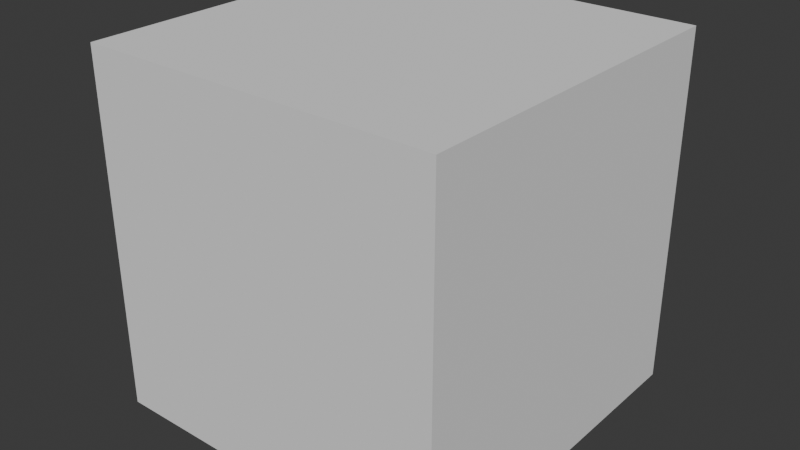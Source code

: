 # Source: cube.blend  (saved by Blender 5.0.119; exported with 4.5.12 LTS)
import bpy
from mathutils import Matrix  # noqa: F401  (used for matrix-valued properties, if any)

bpy.ops.wm.read_factory_settings(use_empty=True)
scene = bpy.context.scene
scene.name = 'Scene'

# ---- collections
col_cube = bpy.data.collections.new('cube'); scene.collection.children.link(col_cube)
col_cube_001 = bpy.data.collections.new('cube.001'); col_cube.children.link(col_cube_001)

# ---- images (referenced by path relative to the original .blend; pixels are not part of the script)
import os
ASSET_DIR = os.environ.get("B2B_ASSET_DIR", "")  # directory of the original .blend (textures are referenced by path, not embedded)
HERE = os.path.dirname(os.path.abspath(__file__))  # packed textures are extracted next to this script under _unpacked/

def load_image(name, relpath, width, height, colorspace="sRGB"):
    """Load a texture the original file referenced (path relative to the .blend, or extracted next to this script)."""
    p = next((c for c in (os.path.join(HERE, relpath), os.path.join(ASSET_DIR, relpath)) if relpath and os.path.exists(c)), "")
    if p:
        img = bpy.data.images.load(p, check_existing=True)
        img.name = name
    else:  # same state as the original file: an image datablock whose file is absent (Cycles renders it pink)
        img = bpy.data.images.new(name, width, height)
        img.source = "FILE"
        img.filepath = "//" + (relpath or name)
    img.colorspace_settings.name = colorspace
    return img
img_default_m_png = load_image('default_m.png', '', 1024, 1024, 'sRGB')
img_default_n_png = load_image('default_n.png', '', 1024, 1024, 'sRGB')
img_flat_white_png = load_image('flat_white.png', '', 1024, 1024, 'sRGB')

# ---- materials (node trees are filled in below, after node groups)
mat_cube = bpy.data.materials.new('cube')
mat_cube.use_backface_culling_lightprobe_volume = False
mat_cube.preview_render_type = 'FLAT'

# ---- material node trees
mat_cube.use_nodes = True; mat_cube.node_tree.nodes.clear()
_N = mat_cube.node_tree.nodes; _L = mat_cube.node_tree.links
n0 = _N.new('ShaderNodeSeparateXYZ'); n0.name = 'Separate XYZ'; n0.location = (-214, -143)
n1 = _N.new('ShaderNodeOutputMaterial'); n1.name = 'Material Output'; n1.location = (408, 311)
n2 = _N.new('ShaderNodeNormalMap'); n2.name = 'Normal Map'; n2.location = (-187, 74)
n3 = _N.new('ShaderNodeTexImage'); n3.name = 'Image Texture.002'; n3.location = (-520, -263)
n3.label = 'textureMaterial'
n3.image = img_default_m_png
n4 = _N.new('ShaderNodeTexImage'); n4.name = 'Image Texture.001'; n4.location = (-507, 33)
n4.label = 'textureNormal'
n4.image = img_default_n_png
n5 = _N.new('ShaderNodeBsdfPrincipled'); n5.name = 'Principled BSDF'; n5.location = (103, 244)
n5.label = 'Principled BSDF'
n5.inputs[3].default_value = 1.45
n6 = _N.new('ShaderNodeTexImage'); n6.name = 'Image Texture'; n6.location = (-515, 362)
n6.label = 'textureBase'
n6.image = img_flat_white_png
_L.new(n5.outputs[0], n1.inputs[0])
_L.new(n6.outputs[0], n5.inputs[0])
_L.new(n2.outputs[0], n5.inputs[5])
_L.new(n3.outputs[0], n0.inputs[0])
_L.new(n0.outputs[0], n5.inputs[2])
_L.new(n0.outputs[1], n5.inputs[1])
_L.new(n0.outputs[2], n5.inputs[27])
_L.new(n4.outputs[0], n2.inputs[1])
n1.is_active_output = True

# ---- world
world_world = bpy.data.worlds.new('World'); scene.world = world_world
world_world.use_nodes = True; world_world.node_tree.nodes.clear()
_N = world_world.node_tree.nodes; _L = world_world.node_tree.links
n0 = _N.new('ShaderNodeOutputWorld'); n0.name = 'World Output'; n0.location = (200, 100)
n1 = _N.new('ShaderNodeBackground'); n1.name = 'Background'; n1.location = (-200, 100)
n1.inputs[0].default_value = (0.05088, 0.05088, 0.05088, 1.0)
_L.new(n1.outputs[0], n0.inputs[0])
n0.is_active_output = True
world_world.color = (0.05088, 0.05088, 0.05088)
world_world.sun_shadow_jitter_overblur = 0.0

# ---- meshes
me_cube_002 = bpy.data.meshes.new('Cube.002')
me_cube_002.from_pydata([(-1.0, -1.0, -1.0), (-1.0, -1.0, 1.0), (-1.0, 1.0, -1.0), (-1.0, 1.0, 1.0), (1.0, -1.0, -1.0), (1.0, -1.0, 1.0), (1.0, 1.0, -1.0), (1.0, 1.0, 1.0)], [], [(0, 1, 3, 2), (2, 3, 7, 6), (6, 7, 5, 4), (4, 5, 1, 0), (2, 6, 4, 0), (7, 3, 1, 5)])
_uv = me_cube_002.uv_layers.new(name='UVMap')
_uv.uv.foreach_set('vector', [0.375, 0.0, 0.625, 0.0, 0.625, 0.25, 0.375, 0.25, 0.375, 0.25, 0.625, 0.25, 0.625, 0.5, 0.375, 0.5, 0.375, 0.5, 0.625, 0.5, 0.625, 0.75, 0.375, 0.75, 0.375, 0.75, 0.625, 0.75, 0.625, 1.0, 0.375, 1.0, 0.125, 0.5, 0.375, 0.5, 0.375, 0.75, 0.125, 0.75, 0.625, 0.5, 0.875, 0.5, 0.875, 0.75, 0.625, 0.75])
me_cube_002.update()
me_cube = bpy.data.meshes.new('Cube')
me_cube.from_pydata([], [], [])
me_cube.materials.append(None)
me_cube.use_mirror_vertex_groups = False
me_cube.update()

# ---- objects
ob_collision = bpy.data.objects.new('COLLISION', me_cube_002)
ob_cube = bpy.data.objects.new('Cube', me_cube)

# ---- transforms, parenting, visibility, modifiers, constraints
ob_collision.location = (0.0, 0.0, 0.0)
ob_collision.display_type = 'BOUNDS'
ob_cube.location = (0.0, 0.0, 0.0)
ob_cube.lock_rotations_4d = False
ob_cube.empty_display_type = 'ARROWS'
ob_cube.hide_viewport = True
ob_cube.hide_render = True
ob_cube.lineart.crease_threshold = 0.0
ob_cube.material_slots[0].link = 'OBJECT'; ob_cube.material_slots[0].material = mat_cube

# ---- collection membership
col_cube.objects.link(ob_collision)
col_cube_001.objects.link(ob_cube)

# ---- scene / render settings (as saved in the file)
scene.frame_start = 1; scene.frame_end = 250; scene.frame_set(1)
scene.render.engine = 'BLENDER_EEVEE_NEXT'
scene.render.bake_bias = 0.0
scene.render.bake_samples = 0
scene.cycles.sampling_pattern = 'TABULATED_SOBOL'
scene.eevee.use_volume_custom_range = False
bpy.context.view_layer.update()

# ---- added for rendering (the .blend has no active camera and no usable light): camera, sun
cam_auto = bpy.data.cameras.new('AutoCamera')
cam_auto.lens = 50.0
cam_auto.sensor_width = 36.0
cam_auto.clip_end = 1000.0
ob_auto_camera = bpy.data.objects.new('AutoCamera', cam_auto)
scene.collection.objects.link(ob_auto_camera)
ob_auto_camera.location = (3.20507, -3.84609, 2.56406)
ob_auto_camera.rotation_euler = (1.09748, -7.21219e-08, 0.694738)
scene.camera = ob_auto_camera
light_auto_sun = bpy.data.lights.new('AutoSun', 'SUN')
light_auto_sun.energy = 3.0
light_auto_sun.angle = 0.0523599
ob_auto_sun = bpy.data.objects.new('AutoSun', light_auto_sun)
scene.collection.objects.link(ob_auto_sun)
ob_auto_sun.rotation_euler = (0.872665, 0.174533, 0.523599)
bpy.context.view_layer.update()
